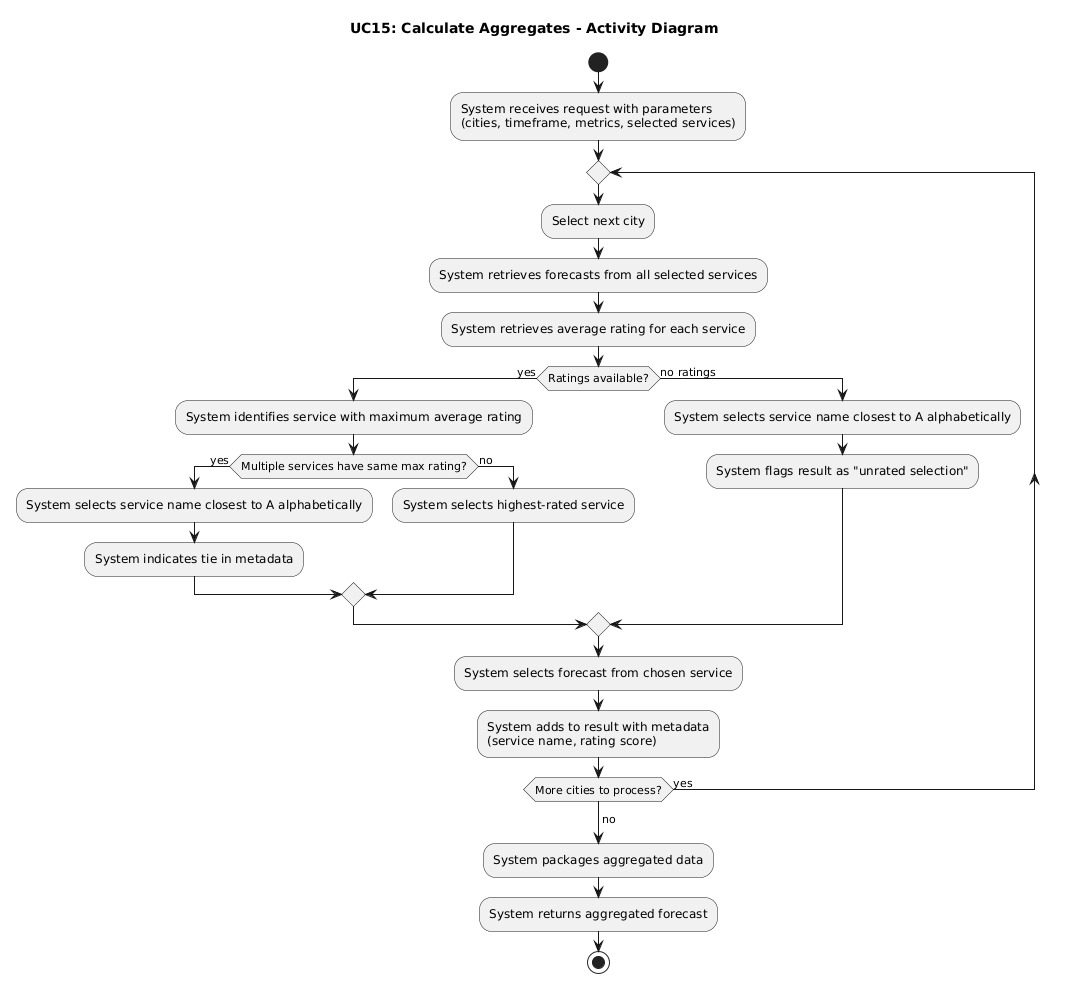

The diagram above was rendered by PlantUML. Its source (embedded in the PNG):
@startuml
title UC15: Calculate Aggregates - Activity Diagram

start
:System receives request with parameters
(cities, timeframe, metrics, selected services);

repeat
  :Select next city;
  :System retrieves forecasts from all selected services;
  :System retrieves average rating for each service;
  
  if (Ratings available?) then (yes)
    :System identifies service with maximum average rating;
    
    if (Multiple services have same max rating?) then (yes)
      :System selects service name closest to A alphabetically;
      :System indicates tie in metadata;
    else (no)
      :System selects highest-rated service;
    endif
  else (no ratings)
    :System selects service name closest to A alphabetically;
    :System flags result as "unrated selection";
  endif
  
  :System selects forecast from chosen service;
  :System adds to result with metadata
  (service name, rating score);
  
repeat while (More cities to process?) is (yes)
->no;

:System packages aggregated data;
:System returns aggregated forecast;
stop
@enduml